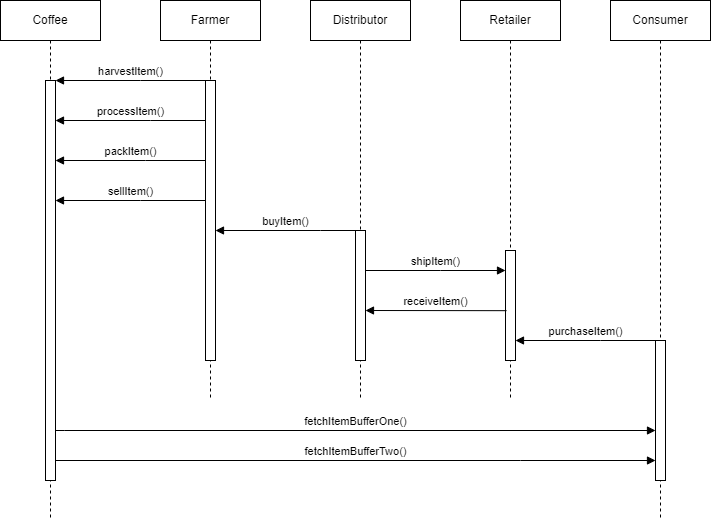

The diagram above was exported from draw.io. Its source (the exported page's mxGraphModel, read from the mxfile embedded in the PNG):
<mxGraphModel dx="1434" dy="790" grid="1" gridSize="10" guides="1" tooltips="1" connect="1" arrows="1" fold="1" page="1" pageScale="1" pageWidth="850" pageHeight="1100" math="0" shadow="0">
  <root>
    <mxCell id="0" />
    <mxCell id="1" parent="0" />
    <mxCell id="aM9ryv3xv72pqoxQDRHE-1" value="Coffee&lt;br&gt;" style="shape=umlLifeline;perimeter=lifelinePerimeter;whiteSpace=wrap;html=1;container=0;dropTarget=0;collapsible=0;recursiveResize=0;outlineConnect=0;portConstraint=eastwest;newEdgeStyle={&quot;edgeStyle&quot;:&quot;elbowEdgeStyle&quot;,&quot;elbow&quot;:&quot;vertical&quot;,&quot;curved&quot;:0,&quot;rounded&quot;:0};" parent="1" vertex="1">
      <mxGeometry x="40" y="40" width="100" height="520" as="geometry" />
    </mxCell>
    <mxCell id="aM9ryv3xv72pqoxQDRHE-2" value="" style="html=1;points=[];perimeter=orthogonalPerimeter;outlineConnect=0;targetShapes=umlLifeline;portConstraint=eastwest;newEdgeStyle={&quot;edgeStyle&quot;:&quot;elbowEdgeStyle&quot;,&quot;elbow&quot;:&quot;vertical&quot;,&quot;curved&quot;:0,&quot;rounded&quot;:0};" parent="aM9ryv3xv72pqoxQDRHE-1" vertex="1">
      <mxGeometry x="45" y="80" width="10" height="400" as="geometry" />
    </mxCell>
    <mxCell id="aM9ryv3xv72pqoxQDRHE-5" value="Farmer" style="shape=umlLifeline;perimeter=lifelinePerimeter;whiteSpace=wrap;html=1;container=0;dropTarget=0;collapsible=0;recursiveResize=0;outlineConnect=0;portConstraint=eastwest;newEdgeStyle={&quot;edgeStyle&quot;:&quot;elbowEdgeStyle&quot;,&quot;elbow&quot;:&quot;vertical&quot;,&quot;curved&quot;:0,&quot;rounded&quot;:0};" parent="1" vertex="1">
      <mxGeometry x="200" y="40" width="100" height="400" as="geometry" />
    </mxCell>
    <mxCell id="aM9ryv3xv72pqoxQDRHE-6" value="" style="html=1;points=[];perimeter=orthogonalPerimeter;outlineConnect=0;targetShapes=umlLifeline;portConstraint=eastwest;newEdgeStyle={&quot;edgeStyle&quot;:&quot;elbowEdgeStyle&quot;,&quot;elbow&quot;:&quot;vertical&quot;,&quot;curved&quot;:0,&quot;rounded&quot;:0};" parent="aM9ryv3xv72pqoxQDRHE-5" vertex="1">
      <mxGeometry x="45" y="80" width="10" height="280" as="geometry" />
    </mxCell>
    <mxCell id="aM9ryv3xv72pqoxQDRHE-9" value="processItem()" style="html=1;verticalAlign=bottom;endArrow=block;edgeStyle=elbowEdgeStyle;elbow=vertical;curved=0;rounded=0;" parent="1" source="aM9ryv3xv72pqoxQDRHE-6" target="aM9ryv3xv72pqoxQDRHE-2" edge="1">
      <mxGeometry relative="1" as="geometry">
        <mxPoint x="175" y="160" as="sourcePoint" />
        <Array as="points">
          <mxPoint x="190" y="160" />
        </Array>
        <mxPoint x="100" y="160" as="targetPoint" />
      </mxGeometry>
    </mxCell>
    <mxCell id="aM9ryv3xv72pqoxQDRHE-7" value="harvestItem()" style="html=1;verticalAlign=bottom;endArrow=block;edgeStyle=elbowEdgeStyle;elbow=vertical;curved=0;rounded=0;" parent="1" source="aM9ryv3xv72pqoxQDRHE-6" target="aM9ryv3xv72pqoxQDRHE-2" edge="1">
      <mxGeometry relative="1" as="geometry">
        <Array as="points">
          <mxPoint x="180" y="120" />
        </Array>
        <mxPoint x="195" y="130" as="targetPoint" />
      </mxGeometry>
    </mxCell>
    <mxCell id="LUew8uYzP__AHtWQoz-_-3" value="packItem()" style="html=1;verticalAlign=bottom;endArrow=block;edgeStyle=elbowEdgeStyle;elbow=horizontal;curved=0;rounded=0;" parent="1" source="aM9ryv3xv72pqoxQDRHE-6" target="aM9ryv3xv72pqoxQDRHE-2" edge="1">
      <mxGeometry relative="1" as="geometry">
        <mxPoint x="220" y="200" as="sourcePoint" />
        <Array as="points">
          <mxPoint x="185" y="200" />
        </Array>
        <mxPoint x="95" y="200" as="targetPoint" />
      </mxGeometry>
    </mxCell>
    <mxCell id="LUew8uYzP__AHtWQoz-_-4" value="sellItem()" style="html=1;verticalAlign=bottom;endArrow=block;edgeStyle=elbowEdgeStyle;elbow=horizontal;curved=0;rounded=0;" parent="1" source="aM9ryv3xv72pqoxQDRHE-6" target="aM9ryv3xv72pqoxQDRHE-2" edge="1">
      <mxGeometry relative="1" as="geometry">
        <mxPoint x="260" y="240" as="sourcePoint" />
        <Array as="points">
          <mxPoint x="180" y="240" />
        </Array>
        <mxPoint x="110" y="240" as="targetPoint" />
        <mxPoint as="offset" />
      </mxGeometry>
    </mxCell>
    <mxCell id="LUew8uYzP__AHtWQoz-_-5" value="Distributor" style="shape=umlLifeline;perimeter=lifelinePerimeter;whiteSpace=wrap;html=1;container=1;dropTarget=0;collapsible=0;recursiveResize=0;outlineConnect=0;portConstraint=eastwest;newEdgeStyle={&quot;edgeStyle&quot;:&quot;elbowEdgeStyle&quot;,&quot;elbow&quot;:&quot;vertical&quot;,&quot;curved&quot;:0,&quot;rounded&quot;:0};" parent="1" vertex="1">
      <mxGeometry x="350" y="40" width="100" height="400" as="geometry" />
    </mxCell>
    <mxCell id="LUew8uYzP__AHtWQoz-_-11" value="" style="html=1;points=[];perimeter=orthogonalPerimeter;outlineConnect=0;targetShapes=umlLifeline;portConstraint=eastwest;newEdgeStyle={&quot;edgeStyle&quot;:&quot;elbowEdgeStyle&quot;,&quot;elbow&quot;:&quot;vertical&quot;,&quot;curved&quot;:0,&quot;rounded&quot;:0};" parent="LUew8uYzP__AHtWQoz-_-5" vertex="1">
      <mxGeometry x="45" y="230" width="10" height="130" as="geometry" />
    </mxCell>
    <mxCell id="LUew8uYzP__AHtWQoz-_-12" value="buyItem()" style="html=1;verticalAlign=bottom;endArrow=block;edgeStyle=elbowEdgeStyle;elbow=vertical;curved=0;rounded=0;" parent="1" source="LUew8uYzP__AHtWQoz-_-11" edge="1">
      <mxGeometry width="80" relative="1" as="geometry">
        <mxPoint x="425" y="260.0033333333334" as="sourcePoint" />
        <mxPoint x="255" y="270" as="targetPoint" />
        <Array as="points">
          <mxPoint x="360" y="270" />
        </Array>
      </mxGeometry>
    </mxCell>
    <mxCell id="LUew8uYzP__AHtWQoz-_-13" value="Retailer" style="shape=umlLifeline;perimeter=lifelinePerimeter;whiteSpace=wrap;html=1;container=1;dropTarget=0;collapsible=0;recursiveResize=0;outlineConnect=0;portConstraint=eastwest;newEdgeStyle={&quot;edgeStyle&quot;:&quot;elbowEdgeStyle&quot;,&quot;elbow&quot;:&quot;vertical&quot;,&quot;curved&quot;:0,&quot;rounded&quot;:0};" parent="1" vertex="1">
      <mxGeometry x="500" y="40" width="100" height="400" as="geometry" />
    </mxCell>
    <mxCell id="LUew8uYzP__AHtWQoz-_-14" value="" style="html=1;points=[];perimeter=orthogonalPerimeter;outlineConnect=0;targetShapes=umlLifeline;portConstraint=eastwest;newEdgeStyle={&quot;edgeStyle&quot;:&quot;elbowEdgeStyle&quot;,&quot;elbow&quot;:&quot;vertical&quot;,&quot;curved&quot;:0,&quot;rounded&quot;:0};" parent="LUew8uYzP__AHtWQoz-_-13" vertex="1">
      <mxGeometry x="45" y="250" width="10" height="110" as="geometry" />
    </mxCell>
    <mxCell id="LUew8uYzP__AHtWQoz-_-17" value="shipItem()" style="html=1;verticalAlign=bottom;endArrow=block;edgeStyle=elbowEdgeStyle;elbow=vertical;curved=0;rounded=0;" parent="1" source="LUew8uYzP__AHtWQoz-_-11" target="LUew8uYzP__AHtWQoz-_-14" edge="1">
      <mxGeometry width="80" relative="1" as="geometry">
        <mxPoint x="252.5" y="370" as="sourcePoint" />
        <mxPoint x="500" y="370" as="targetPoint" />
        <Array as="points">
          <mxPoint x="480" y="310" />
        </Array>
      </mxGeometry>
    </mxCell>
    <mxCell id="LUew8uYzP__AHtWQoz-_-18" value="receiveItem()" style="html=1;verticalAlign=bottom;endArrow=block;edgeStyle=elbowEdgeStyle;elbow=vertical;curved=0;rounded=0;exitX=0.51;exitY=0.619;exitDx=0;exitDy=0;exitPerimeter=0;" parent="1" target="LUew8uYzP__AHtWQoz-_-11" edge="1">
      <mxGeometry width="80" relative="1" as="geometry">
        <mxPoint x="546" y="350.1700000000001" as="sourcePoint" />
        <mxPoint x="400" y="350" as="targetPoint" />
        <Array as="points" />
      </mxGeometry>
    </mxCell>
    <mxCell id="LUew8uYzP__AHtWQoz-_-19" value="Consumer" style="shape=umlLifeline;perimeter=lifelinePerimeter;whiteSpace=wrap;html=1;container=1;dropTarget=0;collapsible=0;recursiveResize=0;outlineConnect=0;portConstraint=eastwest;newEdgeStyle={&quot;edgeStyle&quot;:&quot;elbowEdgeStyle&quot;,&quot;elbow&quot;:&quot;vertical&quot;,&quot;curved&quot;:0,&quot;rounded&quot;:0};" parent="1" vertex="1">
      <mxGeometry x="650" y="40" width="100" height="520" as="geometry" />
    </mxCell>
    <mxCell id="LUew8uYzP__AHtWQoz-_-20" value="" style="html=1;points=[];perimeter=orthogonalPerimeter;outlineConnect=0;targetShapes=umlLifeline;portConstraint=eastwest;newEdgeStyle={&quot;edgeStyle&quot;:&quot;elbowEdgeStyle&quot;,&quot;elbow&quot;:&quot;vertical&quot;,&quot;curved&quot;:0,&quot;rounded&quot;:0};" parent="LUew8uYzP__AHtWQoz-_-19" vertex="1">
      <mxGeometry x="45" y="340" width="10" height="140" as="geometry" />
    </mxCell>
    <mxCell id="LUew8uYzP__AHtWQoz-_-21" value="purchaseItem()" style="html=1;verticalAlign=bottom;endArrow=block;edgeStyle=elbowEdgeStyle;elbow=vertical;curved=0;rounded=0;" parent="1" source="LUew8uYzP__AHtWQoz-_-20" target="LUew8uYzP__AHtWQoz-_-14" edge="1">
      <mxGeometry width="80" relative="1" as="geometry">
        <mxPoint x="695" y="430.0033333333334" as="sourcePoint" />
        <mxPoint x="555" y="430.0033333333334" as="targetPoint" />
        <Array as="points">
          <mxPoint x="640" y="380" />
        </Array>
      </mxGeometry>
    </mxCell>
    <mxCell id="LUew8uYzP__AHtWQoz-_-22" value="fetchItemBufferOne()" style="html=1;verticalAlign=bottom;endArrow=block;edgeStyle=elbowEdgeStyle;elbow=vertical;curved=0;rounded=0;" parent="1" source="aM9ryv3xv72pqoxQDRHE-2" target="LUew8uYzP__AHtWQoz-_-20" edge="1">
      <mxGeometry width="80" relative="1" as="geometry">
        <mxPoint x="97.5" y="470" as="sourcePoint" />
        <mxPoint x="702.5" y="450" as="targetPoint" />
        <Array as="points">
          <mxPoint x="103.75" y="470" />
        </Array>
      </mxGeometry>
    </mxCell>
    <mxCell id="LUew8uYzP__AHtWQoz-_-23" value="fetchItemBufferTwo()" style="html=1;verticalAlign=bottom;endArrow=block;edgeStyle=elbowEdgeStyle;elbow=vertical;curved=0;rounded=0;" parent="1" source="aM9ryv3xv72pqoxQDRHE-2" target="LUew8uYzP__AHtWQoz-_-20" edge="1">
      <mxGeometry width="80" relative="1" as="geometry">
        <mxPoint x="100" y="520" as="sourcePoint" />
        <mxPoint x="700" y="520" as="targetPoint" />
        <Array as="points">
          <mxPoint x="560" y="500" />
          <mxPoint x="106.25" y="520" />
        </Array>
      </mxGeometry>
    </mxCell>
  </root>
</mxGraphModel>